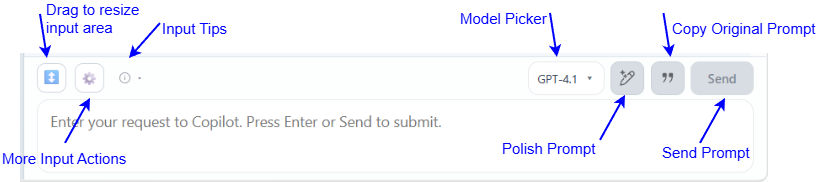

The diagram above was exported from draw.io. Its source (the exported page's mxGraphModel, read from the mxfile embedded in the PNG):
<mxGraphModel dx="874" dy="550" grid="1" gridSize="10" guides="1" tooltips="1" connect="1" arrows="1" fold="1" page="1" pageScale="1" pageWidth="827" pageHeight="1169" math="0" shadow="0">
  <root>
    <mxCell id="0" />
    <mxCell id="1" parent="0" />
    <mxCell id="aIFnIvL3_XWtwSPSZbhY-1" parent="1" style="shape=image;aspect=fixed;image=data:image/png,(base64 omitted: 15428 chars);" value="" vertex="1">
      <mxGeometry height="128.88" width="748" x="200" y="190" as="geometry" />
    </mxCell>
    <mxCell id="CNmas4twBcjWf3GYfSYn-1" edge="1" parent="1" style="endArrow=classic;html=1;rounded=0;entryX=0.5;entryY=0;entryDx=0;entryDy=0;strokeColor=#0000FF;strokeWidth=2;" value="">
      <mxGeometry height="50" relative="1" width="50" as="geometry">
        <mxPoint x="220" y="151" as="sourcePoint" />
        <mxPoint x="227" y="195" as="targetPoint" />
      </mxGeometry>
    </mxCell>
    <mxCell id="W0d34VH3zlDch8S8VSKq-1" parent="1" style="text;html=1;whiteSpace=wrap;strokeColor=none;fillColor=none;align=left;verticalAlign=middle;rounded=0;fontSize=15;fontColor=#0000FF;" value="Drag to resize input area" vertex="1">
      <mxGeometry height="30" width="100" x="224" y="140" as="geometry" />
    </mxCell>
    <mxCell id="u6V7UMXc2gEDqGzpANAq-3" parent="1" style="text;html=1;whiteSpace=wrap;strokeColor=none;fillColor=none;align=left;verticalAlign=middle;rounded=0;fontSize=15;fontColor=#0000FF;" value="More Input Actions" vertex="1">
      <mxGeometry height="30" width="130" x="180" y="280" as="geometry" />
    </mxCell>
    <mxCell id="u6V7UMXc2gEDqGzpANAq-4" edge="1" parent="1" source="u6V7UMXc2gEDqGzpANAq-3" style="endArrow=classic;html=1;rounded=0;entryX=0.5;entryY=1;entryDx=0;entryDy=0;strokeColor=#0000FF;strokeWidth=2;exitX=0.5;exitY=0;exitDx=0;exitDy=0;" value="">
      <mxGeometry height="50" relative="1" width="50" as="geometry">
        <mxPoint x="290" y="390" as="sourcePoint" />
        <mxPoint x="270" y="235" as="targetPoint" />
      </mxGeometry>
    </mxCell>
    <mxCell id="u6V7UMXc2gEDqGzpANAq-6" parent="1" style="text;html=1;whiteSpace=wrap;strokeColor=none;fillColor=none;align=left;verticalAlign=middle;rounded=0;fontSize=15;fontColor=#0000FF;" value="Input Tips" vertex="1">
      <mxGeometry height="30" width="70" x="340" y="150" as="geometry" />
    </mxCell>
    <mxCell id="u6V7UMXc2gEDqGzpANAq-7" edge="1" parent="1" style="endArrow=classic;html=1;rounded=0;entryX=0.5;entryY=0;entryDx=0;entryDy=0;strokeColor=#0000FF;strokeWidth=2;" value="">
      <mxGeometry height="50" relative="1" width="50" as="geometry">
        <mxPoint x="340" y="160" as="sourcePoint" />
        <mxPoint x="309" y="195" as="targetPoint" />
      </mxGeometry>
    </mxCell>
    <mxCell id="u6V7UMXc2gEDqGzpANAq-12" edge="1" parent="1" style="endArrow=classic;html=1;rounded=0;entryX=0.5;entryY=0;entryDx=0;entryDy=0;strokeColor=#0000FF;strokeWidth=2;" value="">
      <mxGeometry height="50" relative="1" width="50" as="geometry">
        <mxPoint x="730" y="150" as="sourcePoint" />
        <mxPoint x="737" y="194" as="targetPoint" />
      </mxGeometry>
    </mxCell>
    <mxCell id="u6V7UMXc2gEDqGzpANAq-13" edge="1" parent="1" style="endArrow=classic;html=1;rounded=0;entryX=0.5;entryY=0;entryDx=0;entryDy=0;strokeColor=#0000FF;strokeWidth=2;" value="">
      <mxGeometry height="50" relative="1" width="50" as="geometry">
        <mxPoint x="843.5" y="150" as="sourcePoint" />
        <mxPoint x="850.5" y="194" as="targetPoint" />
      </mxGeometry>
    </mxCell>
    <mxCell id="u6V7UMXc2gEDqGzpANAq-14" edge="1" parent="1" style="endArrow=classic;html=1;rounded=0;entryX=0.5;entryY=1;entryDx=0;entryDy=0;strokeColor=#0000FF;strokeWidth=2;exitX=0.5;exitY=0;exitDx=0;exitDy=0;" value="">
      <mxGeometry height="50" relative="1" width="50" as="geometry">
        <mxPoint x="780" y="276.94" as="sourcePoint" />
        <mxPoint x="805" y="231.94" as="targetPoint" />
      </mxGeometry>
    </mxCell>
    <mxCell id="u6V7UMXc2gEDqGzpANAq-15" edge="1" parent="1" style="endArrow=classic;html=1;rounded=0;entryX=0.5;entryY=1;entryDx=0;entryDy=0;strokeColor=#0000FF;strokeWidth=2;exitX=0.5;exitY=0;exitDx=0;exitDy=0;" value="">
      <mxGeometry height="50" relative="1" width="50" as="geometry">
        <mxPoint x="880" y="280" as="sourcePoint" />
        <mxPoint x="905" y="235" as="targetPoint" />
      </mxGeometry>
    </mxCell>
    <mxCell id="u6V7UMXc2gEDqGzpANAq-17" parent="1" style="text;html=1;whiteSpace=wrap;strokeColor=none;fillColor=none;align=left;verticalAlign=middle;rounded=0;fontSize=15;fontColor=#0000FF;" value="Model Picker" vertex="1">
      <mxGeometry height="30" width="100" x="638" y="140" as="geometry" />
    </mxCell>
    <mxCell id="u6V7UMXc2gEDqGzpANAq-18" parent="1" style="text;html=1;whiteSpace=wrap;strokeColor=none;fillColor=none;align=left;verticalAlign=middle;rounded=0;fontSize=15;fontColor=#0000FF;" value="Copy Original Prompt" vertex="1">
      <mxGeometry height="30" width="160" x="850" y="150" as="geometry" />
    </mxCell>
    <mxCell id="u6V7UMXc2gEDqGzpANAq-19" parent="1" style="text;html=1;whiteSpace=wrap;strokeColor=none;fillColor=none;align=left;verticalAlign=middle;rounded=0;fontSize=15;fontColor=#0000FF;" value="Polish Prompt" vertex="1">
      <mxGeometry height="30" width="100" x="680" y="270" as="geometry" />
    </mxCell>
    <mxCell id="u6V7UMXc2gEDqGzpANAq-20" parent="1" style="text;html=1;whiteSpace=wrap;strokeColor=none;fillColor=none;align=left;verticalAlign=middle;rounded=0;fontSize=15;fontColor=#0000FF;" value="Send Prompt" vertex="1">
      <mxGeometry height="30" width="100" x="840" y="274" as="geometry" />
    </mxCell>
  </root>
</mxGraphModel>